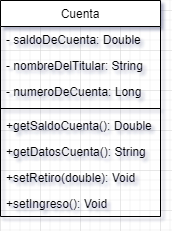

The diagram above was exported from draw.io. Its source (the exported page's mxGraphModel, read from the mxfile embedded in the PNG):
<mxGraphModel dx="880" dy="427" grid="1" gridSize="10" guides="1" tooltips="1" connect="1" arrows="1" fold="1" page="1" pageScale="1" pageWidth="827" pageHeight="1169" math="0" shadow="0">
  <root>
    <mxCell id="WIyWlLk6GJQsqaUBKTNV-0" />
    <mxCell id="WIyWlLk6GJQsqaUBKTNV-1" parent="WIyWlLk6GJQsqaUBKTNV-0" />
    <mxCell id="zkfFHV4jXpPFQw0GAbJ--17" value="Cuenta" style="swimlane;fontStyle=0;align=center;verticalAlign=top;childLayout=stackLayout;horizontal=1;startSize=26;horizontalStack=0;resizeParent=1;resizeLast=0;collapsible=1;marginBottom=0;rounded=0;shadow=0;strokeWidth=1;" parent="WIyWlLk6GJQsqaUBKTNV-1" vertex="1">
      <mxGeometry x="280" y="190" width="160" height="216" as="geometry">
        <mxRectangle x="508" y="120" width="160" height="26" as="alternateBounds" />
      </mxGeometry>
    </mxCell>
    <mxCell id="zkfFHV4jXpPFQw0GAbJ--18" value="- saldoDeCuenta: Double" style="text;align=left;verticalAlign=top;spacingLeft=4;spacingRight=4;overflow=hidden;rotatable=0;points=[[0,0.5],[1,0.5]];portConstraint=eastwest;" parent="zkfFHV4jXpPFQw0GAbJ--17" vertex="1">
      <mxGeometry y="26" width="160" height="26" as="geometry" />
    </mxCell>
    <mxCell id="zkfFHV4jXpPFQw0GAbJ--19" value="- nombreDelTitular: String" style="text;align=left;verticalAlign=top;spacingLeft=4;spacingRight=4;overflow=hidden;rotatable=0;points=[[0,0.5],[1,0.5]];portConstraint=eastwest;rounded=0;shadow=0;html=0;" parent="zkfFHV4jXpPFQw0GAbJ--17" vertex="1">
      <mxGeometry y="52" width="160" height="26" as="geometry" />
    </mxCell>
    <mxCell id="zkfFHV4jXpPFQw0GAbJ--20" value="- numeroDeCuenta: Long" style="text;align=left;verticalAlign=top;spacingLeft=4;spacingRight=4;overflow=hidden;rotatable=0;points=[[0,0.5],[1,0.5]];portConstraint=eastwest;rounded=0;shadow=0;html=0;" parent="zkfFHV4jXpPFQw0GAbJ--17" vertex="1">
      <mxGeometry y="78" width="160" height="26" as="geometry" />
    </mxCell>
    <mxCell id="zkfFHV4jXpPFQw0GAbJ--23" value="" style="line;html=1;strokeWidth=1;align=left;verticalAlign=middle;spacingTop=-1;spacingLeft=3;spacingRight=3;rotatable=0;labelPosition=right;points=[];portConstraint=eastwest;" parent="zkfFHV4jXpPFQw0GAbJ--17" vertex="1">
      <mxGeometry y="104" width="160" height="8" as="geometry" />
    </mxCell>
    <mxCell id="zkfFHV4jXpPFQw0GAbJ--24" value="+getSaldoCuenta(): Double" style="text;align=left;verticalAlign=top;spacingLeft=4;spacingRight=4;overflow=hidden;rotatable=0;points=[[0,0.5],[1,0.5]];portConstraint=eastwest;" parent="zkfFHV4jXpPFQw0GAbJ--17" vertex="1">
      <mxGeometry y="112" width="160" height="26" as="geometry" />
    </mxCell>
    <mxCell id="zkfFHV4jXpPFQw0GAbJ--25" value="+getDatosCuenta(): String" style="text;align=left;verticalAlign=top;spacingLeft=4;spacingRight=4;overflow=hidden;rotatable=0;points=[[0,0.5],[1,0.5]];portConstraint=eastwest;" parent="zkfFHV4jXpPFQw0GAbJ--17" vertex="1">
      <mxGeometry y="138" width="160" height="26" as="geometry" />
    </mxCell>
    <mxCell id="DgZF0b21izKOv0epydoH-1" value="+setRetiro(double): Void" style="text;align=left;verticalAlign=top;spacingLeft=4;spacingRight=4;overflow=hidden;rotatable=0;points=[[0,0.5],[1,0.5]];portConstraint=eastwest;" vertex="1" parent="zkfFHV4jXpPFQw0GAbJ--17">
      <mxGeometry y="164" width="160" height="26" as="geometry" />
    </mxCell>
    <mxCell id="DgZF0b21izKOv0epydoH-2" value="+setIngreso(): Void" style="text;align=left;verticalAlign=top;spacingLeft=4;spacingRight=4;overflow=hidden;rotatable=0;points=[[0,0.5],[1,0.5]];portConstraint=eastwest;" vertex="1" parent="zkfFHV4jXpPFQw0GAbJ--17">
      <mxGeometry y="190" width="160" height="26" as="geometry" />
    </mxCell>
  </root>
</mxGraphModel>